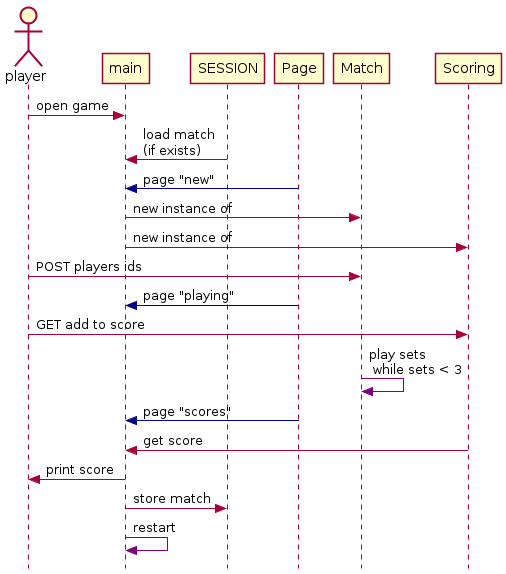

The diagram above was rendered by PlantUML. Its source (embedded in the PNG):
@startuml Diagramme de sequence
    skinparam style strictuml
    actor player
    player -> main : open game
    main <- SESSION : load match \n(if exists)
    main <[#darkblue]-  Page : page "new"
    main -> Match : new instance of 
    main -> Scoring : new instance of
    player -> Match : POST players ids
    main <[#darkblue]- Page : page "playing"
    player -> Scoring : GET add to score
    Match -[#purple]> Match : play sets\n while sets < 3
    main <[#darkblue]- Page : page "scores"
    main <- Scoring : get score
    player <- main : print score
    main -> SESSION : store match
    main -[#purple]> main : restart
@enduml